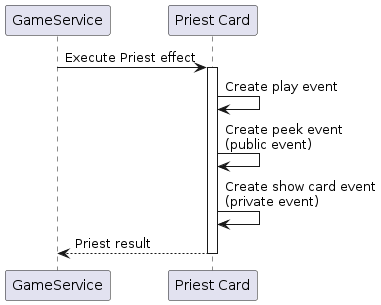

The diagram above was rendered by PlantUML. Its source (embedded in the PNG):
@startuml PriestCardPlay

participant "GameService" as GameSvc
participant "Priest Card" as Priest

GameSvc -> Priest: Execute Priest effect
activate Priest
Priest -> Priest: Create play event
Priest -> Priest: Create peek event\n(public event)
Priest -> Priest: Create show card event\n(private event)
Priest --> GameSvc: Priest result
deactivate Priest

@enduml